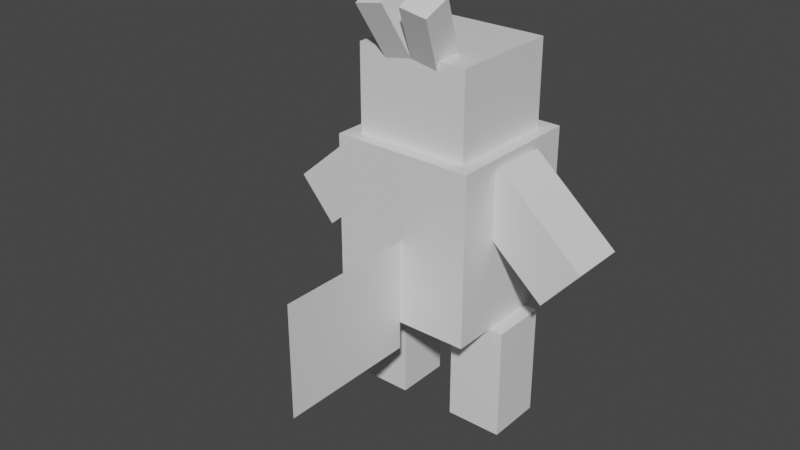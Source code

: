 # Source: pignite.blend  (saved by Blender 2.81.16; exported with 4.5.12 LTS)
import bpy
from mathutils import Matrix  # noqa: F401  (used for matrix-valued properties, if any)

bpy.ops.wm.read_factory_settings(use_empty=True)
scene = bpy.context.scene
scene.name = 'Scene'

# ---- collections
col_collection = bpy.data.collections.new('Collection'); scene.collection.children.link(col_collection)

# ---- materials (node trees are filled in below, after node groups)
mat_default_obj = bpy.data.materials.new('Default OBJ')
mat_default_obj.use_transparent_shadow = False

# ---- material node trees
mat_default_obj.use_nodes = True; mat_default_obj.node_tree.nodes.clear()
_N = mat_default_obj.node_tree.nodes; _L = mat_default_obj.node_tree.links
n0 = _N.new('ShaderNodeOutputMaterial'); n0.name = 'Material Output'; n0.location = (300, 300)
n1 = _N.new('ShaderNodeBsdfPrincipled'); n1.name = 'Principled BSDF'; n1.location = (10, 300)
n1.distribution = 'GGX'
n1.subsurface_method = 'BURLEY'
n1.inputs[3].default_value = 1.45
n1.inputs[27].default_value = (0.0, 0.0, 0.0, 1.0)
n1.inputs[28].default_value = 1.0
_L.new(n1.outputs[0], n0.inputs[0])
n0.is_active_output = True

# ---- world
world_world = bpy.data.worlds.new('World'); scene.world = world_world
world_world.use_nodes = True; world_world.node_tree.nodes.clear()
_N = world_world.node_tree.nodes; _L = world_world.node_tree.links
n0 = _N.new('ShaderNodeOutputWorld'); n0.name = 'World Output'; n0.location = (300, 300)
n1 = _N.new('ShaderNodeBackground'); n1.name = 'Background'; n1.location = (10, 300)
n1.inputs[0].default_value = (0.05088, 0.05088, 0.05088, 1.0)
_L.new(n1.outputs[0], n0.inputs[0])
n0.is_active_output = True
world_world.color = (0.05088, 0.05088, 0.05088)
world_world.use_sun_shadow = False
world_world.sun_shadow_jitter_overblur = 0.0

# ---- meshes
me_body = bpy.data.meshes.new('body')
me_body.from_pydata([(0.1562, -0.1875, -0.1562), (-0.1562, -0.1875, -0.1562), (-0.1562, 0.1875, -0.1562), (0.1562, 0.1875, -0.1562), (-0.1562, -0.1875, 0.1562), (0.1562, -0.1875, 0.1562), (0.1562, 0.1875, 0.1562), (-0.1562, 0.1875, 0.1562)], [], [(0, 1, 2, 3), (4, 5, 6, 7), (3, 2, 7, 6), (5, 4, 1, 0), (5, 0, 3, 6), (1, 4, 7, 2)])
_uv = me_body.uv_layers.new(name='UVMap')
_uv.uv.foreach_set('vector', [0.34, 0.9267, 0.3733, 0.9267, 0.3733, 0.9667, 0.34, 0.9667, 0.4067, 0.9267, 0.44, 0.9267, 0.44, 0.9667, 0.4067, 0.9667, 0.34, 0.9667, 0.3733, 0.9667, 0.3733, 1.0, 0.34, 1.0, 0.3733, 0.9667, 0.4067, 0.9667, 0.4067, 1.0, 0.3733, 1.0, 0.3067, 0.9267, 0.34, 0.9267, 0.34, 0.9667, 0.3067, 0.9667, 0.3733, 0.9267, 0.4067, 0.9267, 0.4067, 0.9667, 0.3733, 0.9667])
me_body.materials.append(mat_default_obj)
me_body.use_remesh_fix_poles = True
me_body.use_remesh_preserve_attributes = False
me_body.use_mirror_vertex_groups = False
me_body.update()
me_tail = bpy.data.meshes.new('tail')
me_tail.from_pydata([(0.0, -0.125, 0.1562), (0.0, -0.125, -0.1562), (0.0, 0.125, -0.1562), (0.0, 0.125, 0.1562)], [], [(1, 0, 3, 2)])
_uv = me_tail.uv_layers.new(name='UVMap')
_uv.uv.foreach_set('vector', [0.24, 0.8867, 0.2733, 0.8867, 0.2733, 0.9133, 0.24, 0.9133])
me_tail.materials.append(mat_default_obj)
me_tail.use_remesh_fix_poles = True
me_tail.use_remesh_preserve_attributes = False
me_tail.use_mirror_vertex_groups = False
me_tail.update()
me_armleft = bpy.data.meshes.new('armleft')
me_armleft.from_pydata([(-0.05334, -0.1292, -0.0625), (-0.1353, -0.03484, -0.0625), (0.05333, 0.1292, -0.0625), (0.1353, 0.03484, -0.0625), (-0.1353, -0.03484, 0.0625), (-0.05334, -0.1292, 0.0625), (0.1353, 0.03484, 0.0625), (0.05333, 0.1292, 0.0625)], [], [(0, 1, 2, 3), (4, 5, 6, 7), (3, 2, 7, 6), (5, 4, 1, 0), (5, 0, 3, 6), (1, 4, 7, 2)])
_uv = me_armleft.uv_layers.new(name='UVMap')
_uv.uv.foreach_set('vector', [0.01333, 0.8133, 0.02667, 0.8133, 0.02667, 0.84, 0.01333, 0.84, 0.04, 0.8133, 0.05333, 0.8133, 0.05333, 0.84, 0.04, 0.84, 0.01333, 0.84, 0.02667, 0.84, 0.02667, 0.8533, 0.01333, 0.8533, 0.02667, 0.84, 0.04, 0.84, 0.04, 0.8533, 0.02667, 0.8533, 0.0, 0.8133, 0.01333, 0.8133, 0.01333, 0.84, 0.0, 0.84, 0.02667, 0.8133, 0.04, 0.8133, 0.04, 0.84, 0.02667, 0.84])
me_armleft.materials.append(mat_default_obj)
me_armleft.use_remesh_fix_poles = True
me_armleft.use_remesh_preserve_attributes = False
me_armleft.use_mirror_vertex_groups = False
me_armleft.update()
me_armright = bpy.data.meshes.new('armright')
me_armright.from_pydata([(0.1353, -0.03484, -0.0625), (0.05334, -0.1292, -0.0625), (-0.1353, 0.03484, -0.0625), (-0.05333, 0.1292, -0.0625), (0.05334, -0.1292, 0.0625), (0.1353, -0.03484, 0.0625), (-0.05333, 0.1292, 0.0625), (-0.1353, 0.03484, 0.0625)], [], [(0, 1, 2, 3), (4, 5, 6, 7), (3, 2, 7, 6), (5, 4, 1, 0), (5, 0, 3, 6), (1, 4, 7, 2)])
_uv = me_armright.uv_layers.new(name='UVMap')
_uv.uv.foreach_set('vector', [0.02667, 0.8133, 0.01333, 0.8133, 0.01333, 0.84, 0.02667, 0.84, 0.05333, 0.8133, 0.04, 0.8133, 0.04, 0.84, 0.05333, 0.84, 0.02667, 0.84, 0.01333, 0.84, 0.01333, 0.8533, 0.02667, 0.8533, 0.04, 0.84, 0.02667, 0.84, 0.02667, 0.8533, 0.04, 0.8533, 0.04, 0.8133, 0.02667, 0.8133, 0.02667, 0.84, 0.04, 0.84, 0.01333, 0.8133, 0.0, 0.8133, 0.0, 0.84, 0.01333, 0.84])
me_armright.materials.append(mat_default_obj)
me_armright.use_remesh_fix_poles = True
me_armright.use_remesh_preserve_attributes = False
me_armright.use_mirror_vertex_groups = False
me_armright.update()
me_legleft = bpy.data.meshes.new('legleft')
me_legleft.from_pydata([(0.0625, -0.125, -0.0625), (-0.0625, -0.125, -0.0625), (-0.0625, 0.125, -0.0625), (0.0625, 0.125, -0.0625), (-0.0625, -0.125, 0.0625), (0.0625, -0.125, 0.0625), (0.0625, 0.125, 0.0625), (-0.0625, 0.125, 0.0625)], [], [(0, 1, 2, 3), (4, 5, 6, 7), (3, 2, 7, 6), (5, 4, 1, 0), (5, 0, 3, 6), (1, 4, 7, 2)])
_uv = me_legleft.uv_layers.new(name='UVMap')
_uv.uv.foreach_set('vector', [0.01333, 0.7067, 0.02667, 0.7067, 0.02667, 0.7333, 0.01333, 0.7333, 0.04, 0.7067, 0.05333, 0.7067, 0.05333, 0.7333, 0.04, 0.7333, 0.01333, 0.7333, 0.02667, 0.7333, 0.02667, 0.7467, 0.01333, 0.7467, 0.02667, 0.7333, 0.04, 0.7333, 0.04, 0.7467, 0.02667, 0.7467, 0.0, 0.7067, 0.01333, 0.7067, 0.01333, 0.7333, 0.0, 0.7333, 0.02667, 0.7067, 0.04, 0.7067, 0.04, 0.7333, 0.02667, 0.7333])
me_legleft.materials.append(mat_default_obj)
me_legleft.use_remesh_fix_poles = True
me_legleft.use_remesh_preserve_attributes = False
me_legleft.use_mirror_vertex_groups = False
me_legleft.update()
me_legright = bpy.data.meshes.new('legright')
me_legright.from_pydata([(0.0625, -0.125, -0.0625), (-0.0625, -0.125, -0.0625), (-0.0625, 0.125, -0.0625), (0.0625, 0.125, -0.0625), (-0.0625, -0.125, 0.0625), (0.0625, -0.125, 0.0625), (0.0625, 0.125, 0.0625), (-0.0625, 0.125, 0.0625)], [], [(0, 1, 2, 3), (4, 5, 6, 7), (3, 2, 7, 6), (5, 4, 1, 0), (5, 0, 3, 6), (1, 4, 7, 2)])
_uv = me_legright.uv_layers.new(name='UVMap')
_uv.uv.foreach_set('vector', [0.01333, 0.7067, 0.02667, 0.7067, 0.02667, 0.7333, 0.01333, 0.7333, 0.04, 0.7067, 0.05333, 0.7067, 0.05333, 0.7333, 0.04, 0.7333, 0.01333, 0.7333, 0.02667, 0.7333, 0.02667, 0.7467, 0.01333, 0.7467, 0.02667, 0.7333, 0.04, 0.7333, 0.04, 0.7467, 0.02667, 0.7467, 0.0, 0.7067, 0.01333, 0.7067, 0.01333, 0.7333, 0.0, 0.7333, 0.02667, 0.7067, 0.04, 0.7067, 0.04, 0.7333, 0.02667, 0.7333])
me_legright.materials.append(mat_default_obj)
me_legright.use_remesh_fix_poles = True
me_legright.use_remesh_preserve_attributes = False
me_legright.use_mirror_vertex_groups = False
me_legright.update()
me_head = bpy.data.meshes.new('head')
me_head.from_pydata([(0.125, 0.0, -0.125), (-0.125, 0.0, -0.125), (-0.125, 0.1875, -0.125), (0.125, 0.1875, -0.125), (-0.125, 0.0, 0.125), (0.125, 0.0, 0.125), (0.125, 0.1875, 0.125), (-0.125, 0.1875, 0.125)], [], [(0, 1, 2, 3), (4, 5, 6, 7), (3, 2, 7, 6), (5, 4, 1, 0), (5, 0, 3, 6), (1, 4, 7, 2)])
_uv = me_head.uv_layers.new(name='UVMap')
_uv.uv.foreach_set('vector', [0.02667, 0.9533, 0.05333, 0.9533, 0.05333, 0.9733, 0.02667, 0.9733, 0.08, 0.9533, 0.1067, 0.9533, 0.1067, 0.9733, 0.08, 0.9733, 0.02667, 0.9733, 0.05333, 0.9733, 0.05333, 1.0, 0.02667, 1.0, 0.05333, 0.9733, 0.08, 0.9733, 0.08, 1.0, 0.05333, 1.0, 0.0, 0.9533, 0.02667, 0.9533, 0.02667, 0.9733, 0.0, 0.9733, 0.05333, 0.9533, 0.08, 0.9533, 0.08, 0.9733, 0.05333, 0.9733])
me_head.materials.append(mat_default_obj)
me_head.use_remesh_fix_poles = True
me_head.use_remesh_preserve_attributes = False
me_head.use_mirror_vertex_groups = False
me_head.update()
me_nose = bpy.data.meshes.new('nose')
me_nose.from_pydata([(0.0625, -0.03125, -0.03125), (-0.0625, -0.03125, -0.03125), (-0.0625, 0.03125, -0.03125), (0.0625, 0.03125, -0.03125), (-0.0625, -0.03125, 0.03125), (0.0625, -0.03125, 0.03125), (0.0625, 0.03125, 0.03125), (-0.0625, 0.03125, 0.03125)], [], [(0, 1, 2, 3), (4, 5, 6, 7), (3, 2, 7, 6), (5, 4, 1, 0), (5, 0, 3, 6), (1, 4, 7, 2)])
_uv = me_nose.uv_layers.new(name='UVMap')
_uv.uv.foreach_set('vector', [0.1467, 0.9867, 0.16, 0.9867, 0.16, 0.9933, 0.1467, 0.9933, 0.1667, 0.9867, 0.18, 0.9867, 0.18, 0.9933, 0.1667, 0.9933, 0.1467, 0.9933, 0.16, 0.9933, 0.16, 1.0, 0.1467, 1.0, 0.16, 0.9933, 0.1733, 0.9933, 0.1733, 1.0, 0.16, 1.0, 0.14, 0.9867, 0.1467, 0.9867, 0.1467, 0.9933, 0.14, 0.9933, 0.16, 0.9867, 0.1667, 0.9867, 0.1667, 0.9933, 0.16, 0.9933])
me_nose.materials.append(mat_default_obj)
me_nose.use_remesh_fix_poles = True
me_nose.use_remesh_preserve_attributes = False
me_nose.use_mirror_vertex_groups = False
me_nose.update()
me_earleft = bpy.data.meshes.new('earleft')
me_earleft.from_pydata([(0.01873, -0.07372, -0.07041), (-0.04282, -0.06286, -0.07041), (-0.01381, 0.1017, 0.01472), (0.04774, 0.09081, 0.01472), (-0.04774, -0.09081, -0.01472), (0.01381, -0.1017, -0.01472), (0.04282, 0.06286, 0.07041), (-0.01873, 0.07372, 0.07041)], [], [(0, 1, 2, 3), (4, 5, 6, 7), (3, 2, 7, 6), (5, 4, 1, 0), (5, 0, 3, 6), (1, 4, 7, 2)])
_uv = me_earleft.uv_layers.new(name='UVMap')
_uv.uv.foreach_set('vector', [0.006667, 0.88, 0.01333, 0.88, 0.01333, 0.9, 0.006667, 0.9, 0.02, 0.88, 0.02667, 0.88, 0.02667, 0.9, 0.02, 0.9, 0.006667, 0.9, 0.01333, 0.9, 0.01333, 0.9067, 0.006667, 0.9067, 0.01333, 0.9, 0.02, 0.9, 0.02, 0.9067, 0.01333, 0.9067, 0.0, 0.88, 0.006667, 0.88, 0.006667, 0.9, 0.0, 0.9, 0.01333, 0.88, 0.02, 0.88, 0.02, 0.9, 0.01333, 0.9])
me_earleft.materials.append(mat_default_obj)
me_earleft.use_remesh_fix_poles = True
me_earleft.use_remesh_preserve_attributes = False
me_earleft.use_mirror_vertex_groups = False
me_earleft.update()
me_earright = bpy.data.meshes.new('earright')
me_earright.from_pydata([(0.04282, -0.06286, -0.07041), (-0.01873, -0.07372, -0.07041), (-0.04774, 0.09081, 0.01472), (0.01381, 0.1017, 0.01472), (-0.01381, -0.1017, -0.01472), (0.04774, -0.09081, -0.01472), (0.01873, 0.07372, 0.07041), (-0.04282, 0.06286, 0.07041)], [], [(0, 1, 2, 3), (4, 5, 6, 7), (3, 2, 7, 6), (5, 4, 1, 0), (5, 0, 3, 6), (1, 4, 7, 2)])
_uv = me_earright.uv_layers.new(name='UVMap')
_uv.uv.foreach_set('vector', [0.006667, 0.88, 0.01333, 0.88, 0.01333, 0.9, 0.006667, 0.9, 0.02, 0.88, 0.02667, 0.88, 0.02667, 0.9, 0.02, 0.9, 0.006667, 0.9, 0.01333, 0.9, 0.01333, 0.9067, 0.006667, 0.9067, 0.01333, 0.9, 0.02, 0.9, 0.02, 0.9067, 0.01333, 0.9067, 0.0, 0.88, 0.006667, 0.88, 0.006667, 0.9, 0.0, 0.9, 0.01333, 0.88, 0.02, 0.88, 0.02, 0.9, 0.01333, 0.9])
me_earright.materials.append(mat_default_obj)
me_earright.use_remesh_fix_poles = True
me_earright.use_remesh_preserve_attributes = False
me_earright.use_mirror_vertex_groups = False
me_earright.update()

# ---- objects
ob_body = bpy.data.objects.new('body', me_body)
ob_tail = bpy.data.objects.new('tail', me_tail)
ob_armleft = bpy.data.objects.new('armleft', me_armleft)
ob_armright = bpy.data.objects.new('armright', me_armright)
ob_legleft = bpy.data.objects.new('legleft', me_legleft)
ob_legright = bpy.data.objects.new('legright', me_legright)
ob_head = bpy.data.objects.new('head', me_head)
ob_nose = bpy.data.objects.new('nose', me_nose)
ob_earleft = bpy.data.objects.new('earleft', me_earleft)
ob_earright = bpy.data.objects.new('earright', me_earright)

# ---- transforms, parenting, visibility, modifiers, constraints
ob_body.location = (0.0, 1.731e-07, 0.4442)
ob_body.rotation_euler = (1.571, -0.0, 0.0)
ob_body.lineart.crease_threshold = 0.0
ob_tail.parent = ob_body
ob_tail.matrix_parent_inverse = Matrix(((1.0, 0.0, 0.0, -0.0), (0.0, -1.629e-07, 1.0, -0.4442), (0.0, -1.0, -1.629e-07, 2.455e-07), (-0.0, 0.0, -0.0, 1.0)))
ob_tail.location = (0.0, -0.3125, 0.3192)
ob_tail.rotation_euler = (1.571, -0.0, 0.0)
ob_tail.lineart.crease_threshold = 0.0
ob_armleft.parent = ob_body
ob_armleft.matrix_parent_inverse = Matrix(((1.0, 0.0, 0.0, -0.0), (0.0, -1.629e-07, 1.0, -0.4442), (0.0, -1.0, -1.629e-07, 2.455e-07), (-0.0, 0.0, -0.0, 1.0)))
ob_armleft.location = (-0.2193, 1.661e-07, 0.4872)
ob_armleft.rotation_euler = (1.571, -0.0, 0.0)
ob_armleft.lineart.crease_threshold = 0.0
ob_armright.parent = ob_body
ob_armright.matrix_parent_inverse = Matrix(((1.0, 0.0, 0.0, -0.0), (0.0, -1.629e-07, 1.0, -0.4442), (0.0, -1.0, -1.629e-07, 2.455e-07), (-0.0, 0.0, -0.0, 1.0)))
ob_armright.location = (0.2193, 1.661e-07, 0.4872)
ob_armright.rotation_euler = (1.571, -0.0, 0.0)
ob_armright.lineart.crease_threshold = 0.0
ob_legleft.parent = ob_body
ob_legleft.matrix_parent_inverse = Matrix(((1.0, 0.0, 0.0, -0.0), (0.0, -1.629e-07, 1.0, -0.4442), (0.0, -1.0, -1.629e-07, 2.455e-07), (-0.0, 0.0, -0.0, 1.0)))
ob_legleft.location = (-0.125, 2.24e-07, 0.1317)
ob_legleft.rotation_euler = (1.571, -0.0, 0.0)
ob_legleft.lineart.crease_threshold = 0.0
ob_legright.parent = ob_body
ob_legright.matrix_parent_inverse = Matrix(((1.0, 0.0, 0.0, -0.0), (0.0, -1.629e-07, 1.0, -0.4442), (0.0, -1.0, -1.629e-07, 2.455e-07), (-0.0, 0.0, -0.0, 1.0)))
ob_legright.location = (0.125, 2.24e-07, 0.1317)
ob_legright.rotation_euler = (1.571, -0.0, 0.0)
ob_legright.lineart.crease_threshold = 0.0
ob_head.parent = ob_body
ob_head.matrix_parent_inverse = Matrix(((1.0, 0.0, 0.0, -0.0), (0.0, -1.629e-07, 1.0, -0.4442), (0.0, -1.0, -1.629e-07, 2.455e-07), (-0.0, 0.0, -0.0, 1.0)))
ob_head.location = (0.0, 1.49e-07, 0.6317)
ob_head.rotation_euler = (1.571, -0.0, 0.0)
ob_head.lineart.crease_threshold = 0.0
ob_nose.parent = ob_head
ob_nose.matrix_parent_inverse = Matrix(((1.0, 0.0, 0.0, -0.0), (0.0, -1.629e-07, 1.0, -0.6317), (0.0, -1.0, -1.629e-07, 2.519e-07), (-0.0, 0.0, -0.0, 1.0)))
ob_nose.location = (0.0, 0.125, 0.6942)
ob_nose.rotation_euler = (1.571, -0.0, 0.0)
ob_nose.lineart.crease_threshold = 0.0
ob_earleft.parent = ob_head
ob_earleft.matrix_parent_inverse = Matrix(((1.0, 0.0, 0.0, -0.0), (0.0, -1.629e-07, 1.0, -0.6317), (0.0, -1.0, -1.629e-07, 2.519e-07), (-0.0, 0.0, -0.0, 1.0)))
ob_earleft.location = (0.03868, -0.1135, 0.851)
ob_earleft.rotation_euler = (1.571, -0.0, 0.0)
ob_earleft.lineart.crease_threshold = 0.0
ob_earright.parent = ob_head
ob_earright.matrix_parent_inverse = Matrix(((1.0, 0.0, 0.0, -0.0), (0.0, -1.629e-07, 1.0, -0.6317), (0.0, -1.0, -1.629e-07, 2.519e-07), (-0.0, 0.0, -0.0, 1.0)))
ob_earright.location = (-0.03868, -0.1135, 0.851)
ob_earright.rotation_euler = (1.571, -0.0, 0.0)
ob_earright.lineart.crease_threshold = 0.0

# ---- collection membership
col_collection.objects.link(ob_body)
col_collection.objects.link(ob_tail)
col_collection.objects.link(ob_armleft)
col_collection.objects.link(ob_armright)
col_collection.objects.link(ob_legleft)
col_collection.objects.link(ob_legright)
col_collection.objects.link(ob_head)
col_collection.objects.link(ob_nose)
col_collection.objects.link(ob_earleft)
col_collection.objects.link(ob_earright)

# ---- scene / render settings (as saved in the file)
scene.frame_start = 1; scene.frame_end = 250; scene.frame_set(1)
scene.render.engine = 'BLENDER_EEVEE_NEXT'
scene.cycles.use_denoising = False
scene.cycles.samples = 128
scene.cycles.sampling_pattern = 'TABULATED_SOBOL'
scene.cycles.use_adaptive_sampling = False
scene.cycles.use_light_tree = False
scene.view_settings.view_transform = 'Filmic'
bpy.context.view_layer.update()

# ---- added for rendering (the .blend has no active camera and no usable light): camera, sun
cam_auto = bpy.data.cameras.new('AutoCamera')
cam_auto.lens = 50.0
cam_auto.sensor_width = 36.0
cam_auto.clip_end = 1000.0
ob_auto_camera = bpy.data.objects.new('AutoCamera', cam_auto)
scene.collection.objects.link(ob_auto_camera)
ob_auto_camera.location = (1.23745, -1.64119, 1.46965)
ob_auto_camera.rotation_euler = (1.09748, -7.21219e-08, 0.694738)
scene.camera = ob_auto_camera
light_auto_sun = bpy.data.lights.new('AutoSun', 'SUN')
light_auto_sun.energy = 3.0
light_auto_sun.angle = 0.0523599
ob_auto_sun = bpy.data.objects.new('AutoSun', light_auto_sun)
scene.collection.objects.link(ob_auto_sun)
ob_auto_sun.rotation_euler = (0.872665, 0.174533, 0.523599)
bpy.context.view_layer.update()
